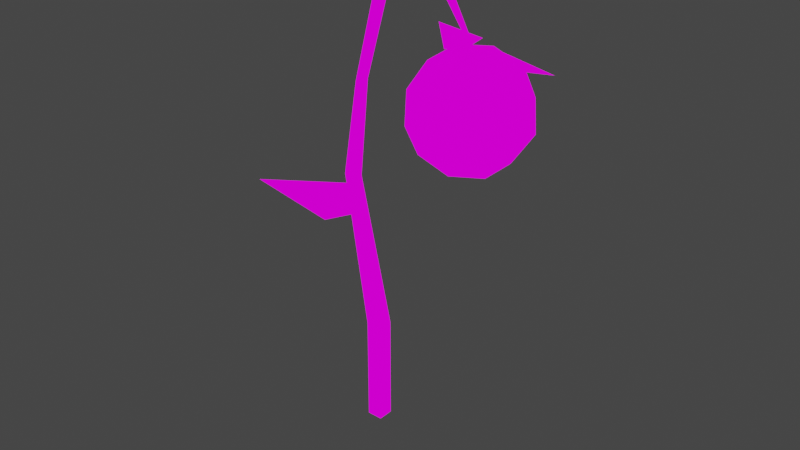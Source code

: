 # Source: water_plant.blend  (saved by Blender 2.93.20; exported with 4.5.12 LTS)
import bpy
from mathutils import Matrix  # noqa: F401  (used for matrix-valued properties, if any)

bpy.ops.wm.read_factory_settings(use_empty=True)
scene = bpy.context.scene
scene.name = 'Scene'

# ---- collections
col_collection = bpy.data.collections.new('Collection'); scene.collection.children.link(col_collection)
col_plant = bpy.data.collections.new('Plant'); scene.collection.children.link(col_plant)
col_waterdrop = bpy.data.collections.new('WaterDrop'); scene.collection.children.link(col_waterdrop)

# ---- images (referenced by path relative to the original .blend; pixels are not part of the script)
import os
ASSET_DIR = os.environ.get("B2B_ASSET_DIR", "")  # directory of the original .blend (textures are referenced by path, not embedded)
HERE = os.path.dirname(os.path.abspath(__file__))  # packed textures are extracted next to this script under _unpacked/

def load_image(name, relpath, width, height, colorspace="sRGB"):
    """Load a texture the original file referenced (path relative to the .blend, or extracted next to this script)."""
    p = next((c for c in (os.path.join(HERE, relpath), os.path.join(ASSET_DIR, relpath)) if relpath and os.path.exists(c)), "")
    if p:
        img = bpy.data.images.load(p, check_existing=True)
        img.name = name
    else:  # same state as the original file: an image datablock whose file is absent (Cycles renders it pink)
        img = bpy.data.images.new(name, width, height)
        img.source = "FILE"
        img.filepath = "//" + (relpath or name)
    img.colorspace_settings.name = colorspace
    return img
img_shine_16_1x_png = load_image('shine-16-1x.png', 'shine-16-1x.png', 1024, 1024, 'sRGB')

# ---- materials (node trees are filled in below, after node groups)
mat_palletesolid = bpy.data.materials.new('PalleteSolid')
mat_palletesolid.use_transparent_shadow = False

# ---- material node trees
mat_palletesolid.use_nodes = True; mat_palletesolid.node_tree.nodes.clear()
_N = mat_palletesolid.node_tree.nodes; _L = mat_palletesolid.node_tree.links
n0 = _N.new('ShaderNodeOutputMaterial'); n0.name = 'Material Output'; n0.location = (300, 300)
n1 = _N.new('ShaderNodeEmission'); n1.name = 'Emission'; n1.location = (10, 300)
n2 = _N.new('ShaderNodeTexImage'); n2.name = 'Image Texture'; n2.location = (-280, 280)
n2.image = img_shine_16_1x_png
_L.new(n1.outputs[0], n0.inputs[0])
_L.new(n2.outputs[0], n1.inputs[0])
n0.is_active_output = True

# ---- world
world_world = bpy.data.worlds.new('World'); scene.world = world_world
world_world.use_nodes = True; world_world.node_tree.nodes.clear()
_N = world_world.node_tree.nodes; _L = world_world.node_tree.links
n0 = _N.new('ShaderNodeOutputWorld'); n0.name = 'World Output'; n0.location = (300, 300)
n1 = _N.new('ShaderNodeBackground'); n1.name = 'Background'; n1.location = (10, 300)
n1.inputs[0].default_value = (0.05088, 0.05088, 0.05088, 1.0)
_L.new(n1.outputs[0], n0.inputs[0])
n0.is_active_output = True
world_world.color = (0.05088, 0.05088, 0.05088)
world_world.use_sun_shadow = False
world_world.sun_shadow_jitter_overblur = 0.0

# ---- meshes
me_cube_001 = bpy.data.meshes.new('Cube.001')
me_cube_001.from_pydata([(-0.1467, -0.1467, 0.02203), (-0.1467, -0.1467, 2.022), (-0.1467, 0.1467, 0.02203), (-0.1467, 0.1467, 2.022), (0.1467, -0.1467, 0.02203), (0.1467, -0.1467, 2.022), (0.1467, 0.1467, 0.02203), (0.1467, 0.1467, 2.022), (-0.2031, -0.5875, 5.154), (-0.1299, -0.3981, 5.154), (0.05954, -0.4713, 5.154), (-0.01371, -0.6607, 5.154), (-0.2722, -0.136, 6.695), (-0.1292, -0.06703, 6.695), (-0.06026, -0.2101, 6.695), (-0.2033, -0.279, 6.695), (0.1903, -0.09592, 8.286), (0.3229, -0.09141, 8.199), (0.3266, -0.2501, 8.196), (0.1941, -0.2546, 8.283), (0.6138, -0.07143, 8.813), (0.6289, -0.129, 8.666), (0.595, -0.2746, 8.72), (0.5799, -0.217, 8.867), (0.6138, -0.07143, 8.798), (0.6289, -0.129, 8.7), (0.595, -0.2746, 8.736), (0.5799, -0.217, 8.833), (1.404, -0.2638, 8.779), (1.342, -0.3587, 8.788), (1.358, -0.403, 8.934), (1.421, -0.3081, 8.925), (1.933, -0.7639, 8.612), (1.987, -0.8227, 8.647), (2.072, -0.7576, 8.7), (2.017, -0.6989, 8.664), (2.459, -0.7723, 7.875), (2.48, -0.795, 7.888), (2.512, -0.7699, 7.908), (2.491, -0.7473, 7.895)], [], [(0, 1, 3, 2), (2, 3, 7, 6), (6, 7, 5, 4), (4, 5, 1, 0), (2, 6, 4, 0), (5, 7, 10, 11), (8, 11, 15, 12), (3, 1, 8, 9), (1, 5, 11, 8), (7, 3, 9, 10), (13, 12, 16, 17), (10, 9, 13, 14), (11, 10, 14, 15), (9, 8, 12, 13), (16, 19, 23, 20), (12, 15, 19, 16), (14, 13, 17, 18), (15, 14, 18, 19), (23, 22, 26, 27), (18, 17, 21, 22), (19, 18, 22, 23), (17, 16, 20, 21), (24, 27, 31, 28), (21, 20, 24, 25), (20, 23, 27, 24), (22, 21, 25, 26), (30, 29, 33, 34), (26, 25, 29, 30), (27, 26, 30, 31), (25, 24, 28, 29), (35, 34, 38, 39), (31, 30, 34, 35), (29, 28, 32, 33), (28, 31, 35, 32), (38, 37, 36, 39), (33, 32, 36, 37), (32, 35, 39, 36), (34, 33, 37, 38)])
_uv = me_cube_001.uv_layers.new(name='UVMap')
_uv.uv.foreach_set('vector', [0.9649, -0.07378, 0.9565, 0.01512, 0.9543, 0.04975, 0.9628, -0.04144, 0.9628, -0.04144, 0.9543, 0.04975, 0.9565, 0.09026, 0.9649, -0.004993, 0.9649, -0.004993, 0.9565, 0.09026, 0.9588, 0.05609, 0.967, -0.03697, 0.967, -0.03697, 0.9588, 0.05609, 0.9565, 0.01512, 0.9649, -0.07378, 0.9628, -0.04144, 0.9649, -0.004993, 0.967, -0.03697, 0.9649, -0.07378, 0.9588, 0.05609, 0.9565, 0.09026, 0.9436, 0.1918, 0.9446, 0.1528, 0.9421, 0.1303, 0.9446, 0.1528, 0.9279, 0.2927, 0.926, 0.3002, 0.9543, 0.04975, 0.9565, 0.01512, 0.9421, 0.1303, 0.9412, 0.1693, 0.9565, 0.01512, 0.9588, 0.05609, 0.9446, 0.1528, 0.9421, 0.1303, 0.9565, 0.09026, 0.9543, 0.04975, 0.9412, 0.1693, 0.9436, 0.1918, 0.9268, 0.3369, 0.926, 0.3002, 0.9158, 0.5602, 0.9182, 0.5791, 0.9436, 0.1918, 0.9412, 0.1693, 0.9268, 0.3369, 0.9288, 0.3298, 0.9446, 0.1528, 0.9436, 0.1918, 0.9288, 0.3298, 0.9279, 0.2927, 0.9412, 0.1693, 0.9421, 0.1303, 0.926, 0.3002, 0.9268, 0.3369, 0.9158, 0.5602, 0.9173, 0.5377, 0.9153, 0.7044, 0.9149, 0.7254, 0.926, 0.3002, 0.9279, 0.2927, 0.9173, 0.5377, 0.9158, 0.5602, 0.9288, 0.3298, 0.9268, 0.3369, 0.9182, 0.5791, 0.9197, 0.5569, 0.9279, 0.2927, 0.9288, 0.3298, 0.9197, 0.5569, 0.9173, 0.5377, 0.9153, 0.7044, 0.9176, 0.6795, 0.9175, 0.6817, 0.9157, 0.6997, 0.9197, 0.5569, 0.9182, 0.5791, 0.9172, 0.7006, 0.9176, 0.6795, 0.9173, 0.5377, 0.9197, 0.5569, 0.9176, 0.6795, 0.9153, 0.7044, 0.9182, 0.5791, 0.9158, 0.5602, 0.9149, 0.7254, 0.9172, 0.7006, 0.9151, 0.7232, 0.9157, 0.6997, 0.926, 0.8982, 0.9268, 0.8773, 0.9172, 0.7006, 0.9149, 0.7254, 0.9151, 0.7232, 0.9169, 0.7053, 0.9149, 0.7254, 0.9153, 0.7044, 0.9157, 0.6997, 0.9151, 0.7232, 0.9176, 0.6795, 0.9172, 0.7006, 0.9169, 0.7053, 0.9175, 0.6817, 0.9261, 0.872, 0.9269, 0.8513, 0.9417, 0.9223, 0.9415, 0.96, 0.9175, 0.6817, 0.9169, 0.7053, 0.9269, 0.8513, 0.9261, 0.872, 0.9157, 0.6997, 0.9175, 0.6817, 0.9261, 0.872, 0.926, 0.8982, 0.9169, 0.7053, 0.9151, 0.7232, 0.9268, 0.8773, 0.9269, 0.8513, 0.9404, 0.9484, 0.9415, 0.96, 0.9538, 0.9354, 0.9534, 0.9312, 0.926, 0.8982, 0.9261, 0.872, 0.9415, 0.96, 0.9404, 0.9484, 0.9269, 0.8513, 0.9268, 0.8773, 0.9406, 0.911, 0.9417, 0.9223, 0.9268, 0.8773, 0.926, 0.8982, 0.9404, 0.9484, 0.9406, 0.911, 0.9538, 0.9354, 0.9539, 0.9217, 0.9535, 0.9176, 0.9534, 0.9312, 0.9417, 0.9223, 0.9406, 0.911, 0.9535, 0.9176, 0.9539, 0.9217, 0.9406, 0.911, 0.9404, 0.9484, 0.9534, 0.9312, 0.9535, 0.9176, 0.9415, 0.96, 0.9417, 0.9223, 0.9539, 0.9217, 0.9538, 0.9354])
me_cube_001.materials.append(mat_palletesolid)
me_cube_001.use_remesh_fix_poles = True
me_cube_001.use_remesh_preserve_attributes = False
me_cube_001.update()
me_plane = bpy.data.meshes.new('Plane')
me_plane.from_pydata([(-1.291, -1.328, 0.0), (0.07739, -0.6964, 0.1017), (-0.6597, 0.04074, 0.1017), (2.384e-07, 2.98e-08, 0.0)], [], [(0, 1, 3), (2, 0, 3)])
_uv = me_plane.uv_layers.new(name='UVMap')
_uv.uv.foreach_set('vector', [0.8904, 1.048, 0.8643, 0.3184, 0.8853, 0.08704, 0.9079, 0.2838, 0.8904, 1.048, 0.8853, 0.08704])
me_plane.materials.append(mat_palletesolid)
me_plane.use_remesh_fix_poles = True
me_plane.use_remesh_preserve_attributes = False
me_plane.update()
me_icosphere = bpy.data.meshes.new('Icosphere')
me_icosphere.from_pydata([(0.0, 0.0, -1.0), (0.7236, -0.5257, -0.4472), (-0.2764, -0.8506, -0.4472), (-0.8944, 0.0, -0.4472), (-0.2764, 0.8506, -0.4472), (0.7236, 0.5257, -0.4472), (0.2764, -0.8506, 0.4472), (-0.7236, -0.5257, 0.4472), (-0.7236, 0.5257, 0.4472), (0.2764, 0.8506, 0.4472), (0.8944, 0.0, 0.4472), (0.0, 0.0, 1.0), (-0.1625, -0.5, -0.8507), (0.4253, -0.309, -0.8507), (0.2629, -0.809, -0.5257), (0.8506, 0.0, -0.5257), (0.4253, 0.309, -0.8507), (-0.5257, 0.0, -0.8507), (-0.6882, -0.5, -0.5257), (-0.1625, 0.5, -0.8507), (-0.6882, 0.5, -0.5257), (0.2629, 0.809, -0.5257), (0.9511, -0.309, 0.0), (0.9511, 0.309, 0.0), (0.0, -1.0, 0.0), (0.5878, -0.809, 0.0), (-0.9511, -0.309, 0.0), (-0.5878, -0.809, 0.0), (-0.5878, 0.809, 0.0), (-0.9511, 0.309, 0.0), (0.5878, 0.809, 0.0), (0.0, 1.0, 0.0), (0.6882, -0.5, 0.5257), (-0.2629, -0.809, 0.5257), (-0.8506, 0.0, 0.5257), (-0.2629, 0.809, 0.5257), (0.6882, 0.5, 0.5257), (0.1625, -0.5, 0.8507), (0.5257, 0.0, 0.8507), (-0.4253, -0.309, 0.8507), (-0.4253, 0.309, 0.8507), (0.1625, 0.5, 0.8507)], [], [(0, 13, 12), (1, 13, 15), (0, 12, 17), (0, 17, 19), (0, 19, 16), (1, 15, 22), (2, 14, 24), (3, 18, 26), (4, 20, 28), (5, 21, 30), (1, 22, 25), (2, 24, 27), (3, 26, 29), (4, 28, 31), (5, 30, 23), (6, 32, 37), (7, 33, 39), (8, 34, 40), (9, 35, 41), (10, 36, 38), (38, 41, 11), (38, 36, 41), (36, 9, 41), (41, 40, 11), (41, 35, 40), (35, 8, 40), (40, 39, 11), (40, 34, 39), (34, 7, 39), (39, 37, 11), (39, 33, 37), (33, 6, 37), (37, 38, 11), (37, 32, 38), (32, 10, 38), (23, 36, 10), (23, 30, 36), (30, 9, 36), (31, 35, 9), (31, 28, 35), (28, 8, 35), (29, 34, 8), (29, 26, 34), (26, 7, 34), (27, 33, 7), (27, 24, 33), (24, 6, 33), (25, 32, 6), (25, 22, 32), (22, 10, 32), (30, 31, 9), (30, 21, 31), (21, 4, 31), (28, 29, 8), (28, 20, 29), (20, 3, 29), (26, 27, 7), (26, 18, 27), (18, 2, 27), (24, 25, 6), (24, 14, 25), (14, 1, 25), (22, 23, 10), (22, 15, 23), (15, 5, 23), (16, 21, 5), (16, 19, 21), (19, 4, 21), (19, 20, 4), (19, 17, 20), (17, 3, 20), (17, 18, 3), (17, 12, 18), (12, 2, 18), (15, 16, 5), (15, 13, 16), (13, 0, 16), (12, 14, 2), (12, 13, 14), (13, 1, 14)])
_uv = me_icosphere.uv_layers.new(name='UVMap')
_uv.uv.foreach_set('vector', [0.1532, 0.4716, 0.1708, 0.5278, 0.1629, 0.3449, 0.1638, 0.5675, 0.1708, 0.5278, 0.1469, 0.6886, 0.1532, 0.4716, 0.1629, 0.3449, 0.1289, 0.3394, 0.1532, 0.4716, 0.1289, 0.3394, 0.116, 0.5116, 0.1532, 0.4716, 0.116, 0.5116, 0.1411, 0.6288, 0.1638, 0.5675, 0.1469, 0.6886, 0.1297, 0.6632, 0.1502, 0.2498, 0.1694, 0.3976, 0.1356, 0.2893, 0.09281, 0.2446, 0.1266, 0.2093, 0.07586, 0.1711, 0.07159, 0.5373, 0.08116, 0.38, 0.03642, 0.4512, 0.1131, 0.7391, 0.09273, 0.6657, 0.06708, 0.7479, 0.1638, 0.5675, 0.1297, 0.6632, 0.1437, 0.4796, 0.1502, 0.2498, 0.1356, 0.2893, 0.1092, 0.1722, 0.09281, 0.2446, 0.07586, 0.1711, 0.04852, 0.2787, 0.07159, 0.5373, 0.03642, 0.4512, 0.04331, 0.6279, 0.1131, 0.7391, 0.06708, 0.7479, 0.09995, 0.7643, 0.1056, 0.3851, 0.09504, 0.5576, 0.05723, 0.4141, 0.06179, 0.1833, 0.08249, 0.2493, 0.03227, 0.2939, 0.9823, 0.5078, 0.9963, 0.3849, 0.9719, 0.5427, 0.02723, 0.6734, 0.009928, 0.5289, 0.01206, 0.5857, 0.08246, 0.6984, 0.04828, 0.7247, 0.04414, 0.598, 0.04414, 0.598, 0.01206, 0.5857, 0.01944, 0.4577, 0.04414, 0.598, 0.04828, 0.7247, 0.01206, 0.5857, 0.04828, 0.7247, 0.02723, 0.6734, 0.01206, 0.5857, 0.9789, 0.7263, 0.9719, 0.5427, 0.9862, 0.5984, 0.9789, 0.7263, 0.9767, 0.6695, 0.9719, 0.5427, 0.9767, 0.6695, 0.9823, 0.5078, 0.9719, 0.5427, 0.9719, 0.5427, 0.9991, 0.4345, 0.9862, 0.5984, 0.9719, 0.5427, 0.9963, 0.3849, 0.9991, 0.4345, 0.02955, 0.2442, 0.06179, 0.1833, 0.03227, 0.2939, 0.03227, 0.2939, 0.05723, 0.4141, 0.01944, 0.4577, 0.03227, 0.2939, 0.08249, 0.2493, 0.05723, 0.4141, 0.08249, 0.2493, 0.1056, 0.3851, 0.05723, 0.4141, 0.05723, 0.4141, 0.04414, 0.598, 0.01944, 0.4577, 0.05723, 0.4141, 0.09504, 0.5576, 0.04414, 0.598, 0.09504, 0.5576, 0.08246, 0.6984, 0.04414, 0.598, 0.09995, 0.7643, 0.04828, 0.7247, 0.08246, 0.6984, 0.09995, 0.7643, 0.06708, 0.7479, 0.04828, 0.7247, 0.06708, 0.7479, 0.02723, 0.6734, 0.04828, 0.7247, 0.04331, 0.6279, 0.009928, 0.5289, 0.02723, 0.6734, 0.04331, 0.6279, 0.03642, 0.4512, 0.009928, 0.5289, 0.03642, 0.4512, 0.01548, 0.3672, 0.009928, 0.5289, 0.04852, 0.2787, 0.02955, 0.2442, 0.01548, 0.3672, 0.04852, 0.2787, 0.07586, 0.1711, 0.02955, 0.2442, 0.07586, 0.1711, 0.06179, 0.1833, 0.02955, 0.2442, 0.1092, 0.1722, 0.08249, 0.2493, 0.06179, 0.1833, 0.1092, 0.1722, 0.1356, 0.2893, 0.08249, 0.2493, 0.1356, 0.2893, 0.1056, 0.3851, 0.08249, 0.2493, 0.1437, 0.4796, 0.09504, 0.5576, 0.1056, 0.3851, 0.1437, 0.4796, 0.1297, 0.6632, 0.09504, 0.5576, 0.1297, 0.6632, 0.08246, 0.6984, 0.09504, 0.5576, 0.06708, 0.7479, 0.04331, 0.6279, 0.02723, 0.6734, 0.06708, 0.7479, 0.09273, 0.6657, 0.04331, 0.6279, 0.09273, 0.6657, 0.07159, 0.5373, 0.04331, 0.6279, 0.03642, 0.4512, 0.04852, 0.2787, 0.01548, 0.3672, 0.03642, 0.4512, 0.08116, 0.38, 0.04852, 0.2787, 0.08116, 0.38, 0.09281, 0.2446, 0.04852, 0.2787, 0.07586, 0.1711, 0.1092, 0.1722, 0.06179, 0.1833, 0.07586, 0.1711, 0.1266, 0.2093, 0.1092, 0.1722, 0.1266, 0.2093, 0.1502, 0.2498, 0.1092, 0.1722, 0.1356, 0.2893, 0.1437, 0.4796, 0.1056, 0.3851, 0.1356, 0.2893, 0.1694, 0.3976, 0.1437, 0.4796, 0.1694, 0.3976, 0.1638, 0.5675, 0.1437, 0.4796, 0.1297, 0.6632, 0.09995, 0.7643, 0.08246, 0.6984, 0.1297, 0.6632, 0.1469, 0.6886, 0.09995, 0.7643, 0.1469, 0.6886, 0.1131, 0.7391, 0.09995, 0.7643, 0.1411, 0.6288, 0.09273, 0.6657, 0.1131, 0.7391, 0.1411, 0.6288, 0.116, 0.5116, 0.09273, 0.6657, 0.116, 0.5116, 0.07159, 0.5373, 0.09273, 0.6657, 0.116, 0.5116, 0.08116, 0.38, 0.07159, 0.5373, 0.116, 0.5116, 0.1289, 0.3394, 0.08116, 0.38, 0.1289, 0.3394, 0.09281, 0.2446, 0.08116, 0.38, 0.1289, 0.3394, 0.1266, 0.2093, 0.09281, 0.2446, 0.1289, 0.3394, 0.1629, 0.3449, 0.1266, 0.2093, 0.1629, 0.3449, 0.1502, 0.2498, 0.1266, 0.2093, 0.1469, 0.6886, 0.1411, 0.6288, 0.1131, 0.7391, 0.1469, 0.6886, 0.1708, 0.5278, 0.1411, 0.6288, 0.1708, 0.5278, 0.1532, 0.4716, 0.1411, 0.6288, 0.1629, 0.3449, 0.1694, 0.3976, 0.1502, 0.2498, 0.1629, 0.3449, 0.1708, 0.5278, 0.1694, 0.3976, 0.1708, 0.5278, 0.1638, 0.5675, 0.1694, 0.3976])
me_icosphere.materials.append(mat_palletesolid)
me_icosphere.use_remesh_fix_poles = True
me_icosphere.use_remesh_preserve_attributes = False
me_icosphere.update()
me_plane_001 = bpy.data.meshes.new('Plane.001')
me_plane_001.from_pydata([(-1.291, -1.328, 0.0), (0.07739, -0.6964, 0.1017), (-0.6597, 0.04074, 0.1017), (2.384e-07, 2.98e-08, 0.0)], [], [(0, 1, 3), (2, 0, 3)])
_uv = me_plane_001.uv_layers.new(name='UVMap')
_uv.uv.foreach_set('vector', [0.8904, 1.048, 0.8643, 0.3184, 0.8853, 0.08704, 0.9079, 0.2838, 0.8904, 1.048, 0.8853, 0.08704])
me_plane_001.materials.append(mat_palletesolid)
me_plane_001.use_remesh_fix_poles = True
me_plane_001.use_remesh_preserve_attributes = False
me_plane_001.update()

# ---- objects
ob_cube = bpy.data.objects.new('Cube', me_cube_001)
ob_plane = bpy.data.objects.new('Plane', me_plane)
ob_plane_001 = bpy.data.objects.new('Plane.001', me_plane)
ob_plane_002 = bpy.data.objects.new('Plane.002', me_plane)
ob_icosphere = bpy.data.objects.new('Icosphere', me_icosphere)
ob_plane_003 = bpy.data.objects.new('Plane.003', me_plane_001)
ob_plane_004 = bpy.data.objects.new('Plane.004', me_plane_001)
ob_plane_005 = bpy.data.objects.new('Plane.005', me_plane_001)

# ---- transforms, parenting, visibility, modifiers, constraints
ob_cube.location = (0.0, 0.0, 0.0)
ob_plane.location = (-0.0612, -0.3934, 4.391)
ob_plane.rotation_euler = (0.0, 0.3193, -0.4014)
ob_plane_001.location = (0.2541, -0.2838, 8.266)
ob_plane_001.rotation_euler = (-0.4583, 0.1036, 0.02583)
ob_plane_001.scale = (0.7623, 0.7623, 0.7623)
ob_plane_002.location = (0.8966, -0.2048, 8.829)
ob_plane_002.rotation_euler = (-0.4132, -0.2648, -2.449)
ob_plane_002.scale = (0.5901, 0.5901, 0.5901)
ob_icosphere.location = (2.406, -0.6824, 6.929)
ob_icosphere.rotation_euler = (0.5453, 0.4377, 0.1632)
ob_plane_003.location = (2.438, -0.786, 7.955)
ob_plane_003.rotation_euler = (3.277, -0.074, 0.3026)
ob_plane_003.scale = (0.5907, 0.5907, 0.5907)
ob_plane_004.location = (2.455, -0.7797, 7.951)
ob_plane_004.rotation_euler = (2.899, -0.1241, -1.918)
ob_plane_004.scale = (0.6679, 0.6679, 0.6679)
ob_plane_005.location = (2.455, -0.7797, 7.951)
ob_plane_005.rotation_euler = (2.819, -0.06843, -3.998)
ob_plane_005.scale = (0.5696, 0.5696, 0.5696)

# ---- collection membership
col_plant.objects.link(ob_cube)
col_plant.objects.link(ob_plane)
col_plant.objects.link(ob_plane_001)
col_plant.objects.link(ob_plane_002)
col_waterdrop.objects.link(ob_icosphere)
col_waterdrop.objects.link(ob_plane_003)
col_waterdrop.objects.link(ob_plane_004)
col_waterdrop.objects.link(ob_plane_005)

# ---- scene / render settings (as saved in the file)
scene.frame_start = 1; scene.frame_end = 250; scene.frame_set(54)
scene.render.engine = 'BLENDER_EEVEE_NEXT'
scene.cycles.use_denoising = False
scene.cycles.samples = 128
scene.cycles.sampling_pattern = 'TABULATED_SOBOL'
scene.cycles.use_adaptive_sampling = False
scene.cycles.use_light_tree = False
scene.view_settings.view_transform = 'Filmic'
bpy.context.view_layer.update()

# ---- added for rendering (the .blend has no active camera): camera
cam_auto = bpy.data.cameras.new('AutoCamera')
cam_auto.lens = 50.0
cam_auto.sensor_width = 36.0
cam_auto.clip_end = 1000.0
ob_auto_camera = bpy.data.objects.new('AutoCamera', cam_auto)
scene.collection.objects.link(ob_auto_camera)
ob_auto_camera.location = (11.3123, -12.977, 12.8331)
ob_auto_camera.rotation_euler = (1.09748, -7.21219e-08, 0.694738)
scene.camera = ob_auto_camera
bpy.context.view_layer.update()
